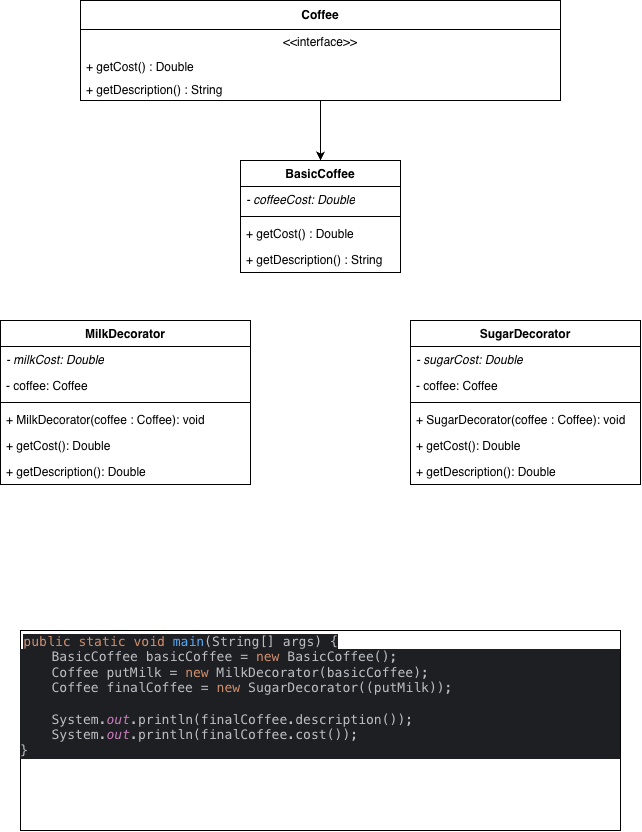

The diagram above was exported from draw.io. Its source (the exported page's mxGraphModel, read from the mxfile embedded in the PNG):
<mxGraphModel dx="1351" dy="903" grid="1" gridSize="10" guides="1" tooltips="1" connect="1" arrows="1" fold="1" page="1" pageScale="1" pageWidth="827" pageHeight="1169" math="0" shadow="0">
  <root>
    <mxCell id="0" />
    <mxCell id="1" parent="0" />
    <mxCell id="TrgT6-b21Dnhq2oeFlCD-1" parent="1" style="swimlane;fontStyle=1;align=center;verticalAlign=middle;childLayout=stackLayout;horizontal=1;startSize=29;horizontalStack=0;resizeParent=1;resizeParentMax=0;resizeLast=0;collapsible=0;marginBottom=0;html=1;whiteSpace=wrap;" value="Coffee" vertex="1">
      <mxGeometry height="100" width="480" x="220" y="40" as="geometry" />
    </mxCell>
    <mxCell id="TrgT6-b21Dnhq2oeFlCD-2" parent="TrgT6-b21Dnhq2oeFlCD-1" style="text;html=1;strokeColor=none;fillColor=none;align=center;verticalAlign=middle;spacingLeft=4;spacingRight=4;overflow=hidden;rotatable=0;points=[[0,0.5],[1,0.5]];portConstraint=eastwest;whiteSpace=wrap;" value="&amp;lt;&amp;lt;interface&amp;gt;&amp;gt;" vertex="1">
      <mxGeometry height="25" width="480" y="29" as="geometry" />
    </mxCell>
    <mxCell id="TrgT6-b21Dnhq2oeFlCD-4" parent="TrgT6-b21Dnhq2oeFlCD-1" style="text;html=1;strokeColor=none;fillColor=none;align=left;verticalAlign=middle;spacingLeft=4;spacingRight=4;overflow=hidden;rotatable=0;points=[[0,0.5],[1,0.5]];portConstraint=eastwest;whiteSpace=wrap;" value="+ getCost() : Double" vertex="1">
      <mxGeometry height="25" width="480" y="54" as="geometry" />
    </mxCell>
    <mxCell id="TrgT6-b21Dnhq2oeFlCD-3" parent="TrgT6-b21Dnhq2oeFlCD-1" style="text;html=1;strokeColor=none;fillColor=none;align=left;verticalAlign=middle;spacingLeft=4;spacingRight=4;overflow=hidden;rotatable=0;points=[[0,0.5],[1,0.5]];portConstraint=eastwest;whiteSpace=wrap;" value="+ getDescription() : String" vertex="1">
      <mxGeometry height="21" width="480" y="79" as="geometry" />
    </mxCell>
    <mxCell id="TrgT6-b21Dnhq2oeFlCD-5" parent="1" style="swimlane;fontStyle=1;align=center;verticalAlign=top;childLayout=stackLayout;horizontal=1;startSize=26;horizontalStack=0;resizeParent=1;resizeParentMax=0;resizeLast=0;collapsible=1;marginBottom=0;whiteSpace=wrap;html=1;" value="MilkDecorator" vertex="1">
      <mxGeometry height="164" width="250" x="140" y="360" as="geometry" />
    </mxCell>
    <mxCell id="TrgT6-b21Dnhq2oeFlCD-6" parent="TrgT6-b21Dnhq2oeFlCD-5" style="text;strokeColor=none;fillColor=none;align=left;verticalAlign=top;spacingLeft=4;spacingRight=4;overflow=hidden;rotatable=0;points=[[0,0.5],[1,0.5]];portConstraint=eastwest;whiteSpace=wrap;html=1;" value="&lt;i&gt;- milkCost: Double&lt;/i&gt;" vertex="1">
      <mxGeometry height="26" width="250" y="26" as="geometry" />
    </mxCell>
    <mxCell id="TrgT6-b21Dnhq2oeFlCD-24" parent="TrgT6-b21Dnhq2oeFlCD-5" style="text;strokeColor=none;fillColor=none;align=left;verticalAlign=top;spacingLeft=4;spacingRight=4;overflow=hidden;rotatable=0;points=[[0,0.5],[1,0.5]];portConstraint=eastwest;whiteSpace=wrap;html=1;" value="- coffee: Coffee" vertex="1">
      <mxGeometry height="26" width="250" y="52" as="geometry" />
    </mxCell>
    <mxCell id="TrgT6-b21Dnhq2oeFlCD-7" parent="TrgT6-b21Dnhq2oeFlCD-5" style="line;strokeWidth=1;fillColor=none;align=left;verticalAlign=middle;spacingTop=-1;spacingLeft=3;spacingRight=3;rotatable=0;labelPosition=right;points=[];portConstraint=eastwest;strokeColor=inherit;" value="" vertex="1">
      <mxGeometry height="8" width="250" y="78" as="geometry" />
    </mxCell>
    <mxCell id="TrgT6-b21Dnhq2oeFlCD-26" parent="TrgT6-b21Dnhq2oeFlCD-5" style="text;strokeColor=none;fillColor=none;align=left;verticalAlign=top;spacingLeft=4;spacingRight=4;overflow=hidden;rotatable=0;points=[[0,0.5],[1,0.5]];portConstraint=eastwest;whiteSpace=wrap;html=1;" value="+ MilkDecorator(coffee : Coffee): void" vertex="1">
      <mxGeometry height="26" width="250" y="86" as="geometry" />
    </mxCell>
    <mxCell id="TrgT6-b21Dnhq2oeFlCD-8" parent="TrgT6-b21Dnhq2oeFlCD-5" style="text;strokeColor=none;fillColor=none;align=left;verticalAlign=top;spacingLeft=4;spacingRight=4;overflow=hidden;rotatable=0;points=[[0,0.5],[1,0.5]];portConstraint=eastwest;whiteSpace=wrap;html=1;" value="+ getCost(): Double" vertex="1">
      <mxGeometry height="26" width="250" y="112" as="geometry" />
    </mxCell>
    <mxCell id="TrgT6-b21Dnhq2oeFlCD-27" parent="TrgT6-b21Dnhq2oeFlCD-5" style="text;strokeColor=none;fillColor=none;align=left;verticalAlign=top;spacingLeft=4;spacingRight=4;overflow=hidden;rotatable=0;points=[[0,0.5],[1,0.5]];portConstraint=eastwest;whiteSpace=wrap;html=1;" value="+ getDescription(): Double" vertex="1">
      <mxGeometry height="26" width="250" y="138" as="geometry" />
    </mxCell>
    <mxCell id="TrgT6-b21Dnhq2oeFlCD-9" parent="1" style="swimlane;fontStyle=1;align=center;verticalAlign=top;childLayout=stackLayout;horizontal=1;startSize=26;horizontalStack=0;resizeParent=1;resizeParentMax=0;resizeLast=0;collapsible=1;marginBottom=0;whiteSpace=wrap;html=1;" value="SugarDecorator" vertex="1">
      <mxGeometry height="164" width="230" x="550" y="360" as="geometry" />
    </mxCell>
    <mxCell id="TrgT6-b21Dnhq2oeFlCD-10" parent="TrgT6-b21Dnhq2oeFlCD-9" style="text;strokeColor=none;fillColor=none;align=left;verticalAlign=top;spacingLeft=4;spacingRight=4;overflow=hidden;rotatable=0;points=[[0,0.5],[1,0.5]];portConstraint=eastwest;whiteSpace=wrap;html=1;" value="&lt;i&gt;- sugarCost: Double&lt;/i&gt;" vertex="1">
      <mxGeometry height="26" width="230" y="26" as="geometry" />
    </mxCell>
    <mxCell id="TrgT6-b21Dnhq2oeFlCD-25" parent="TrgT6-b21Dnhq2oeFlCD-9" style="text;strokeColor=none;fillColor=none;align=left;verticalAlign=top;spacingLeft=4;spacingRight=4;overflow=hidden;rotatable=0;points=[[0,0.5],[1,0.5]];portConstraint=eastwest;whiteSpace=wrap;html=1;" value="- coffee: Coffee" vertex="1">
      <mxGeometry height="26" width="230" y="52" as="geometry" />
    </mxCell>
    <mxCell id="TrgT6-b21Dnhq2oeFlCD-11" parent="TrgT6-b21Dnhq2oeFlCD-9" style="line;strokeWidth=1;fillColor=none;align=left;verticalAlign=middle;spacingTop=-1;spacingLeft=3;spacingRight=3;rotatable=0;labelPosition=right;points=[];portConstraint=eastwest;strokeColor=inherit;" value="" vertex="1">
      <mxGeometry height="8" width="230" y="78" as="geometry" />
    </mxCell>
    <mxCell id="TrgT6-b21Dnhq2oeFlCD-12" parent="TrgT6-b21Dnhq2oeFlCD-9" style="text;strokeColor=none;fillColor=none;align=left;verticalAlign=top;spacingLeft=4;spacingRight=4;overflow=hidden;rotatable=0;points=[[0,0.5],[1,0.5]];portConstraint=eastwest;whiteSpace=wrap;html=1;" value="+ SugarDecorator(coffee : Coffee): void" vertex="1">
      <mxGeometry height="26" width="230" y="86" as="geometry" />
    </mxCell>
    <mxCell id="TrgT6-b21Dnhq2oeFlCD-28" parent="TrgT6-b21Dnhq2oeFlCD-9" style="text;strokeColor=none;fillColor=none;align=left;verticalAlign=top;spacingLeft=4;spacingRight=4;overflow=hidden;rotatable=0;points=[[0,0.5],[1,0.5]];portConstraint=eastwest;whiteSpace=wrap;html=1;" value="+ getCost(): Double" vertex="1">
      <mxGeometry height="26" width="230" y="112" as="geometry" />
    </mxCell>
    <mxCell id="TrgT6-b21Dnhq2oeFlCD-29" parent="TrgT6-b21Dnhq2oeFlCD-9" style="text;strokeColor=none;fillColor=none;align=left;verticalAlign=top;spacingLeft=4;spacingRight=4;overflow=hidden;rotatable=0;points=[[0,0.5],[1,0.5]];portConstraint=eastwest;whiteSpace=wrap;html=1;" value="+ getDescription(): Double" vertex="1">
      <mxGeometry height="26" width="230" y="138" as="geometry" />
    </mxCell>
    <mxCell id="TrgT6-b21Dnhq2oeFlCD-13" parent="1" style="swimlane;fontStyle=1;align=center;verticalAlign=top;childLayout=stackLayout;horizontal=1;startSize=26;horizontalStack=0;resizeParent=1;resizeParentMax=0;resizeLast=0;collapsible=1;marginBottom=0;whiteSpace=wrap;html=1;" value="BasicCoffee" vertex="1">
      <mxGeometry height="112" width="160" x="380" y="200" as="geometry" />
    </mxCell>
    <mxCell id="TrgT6-b21Dnhq2oeFlCD-14" parent="TrgT6-b21Dnhq2oeFlCD-13" style="text;strokeColor=none;fillColor=none;align=left;verticalAlign=top;spacingLeft=4;spacingRight=4;overflow=hidden;rotatable=0;points=[[0,0.5],[1,0.5]];portConstraint=eastwest;whiteSpace=wrap;html=1;" value="&lt;i&gt;- coffeeCost: Double&lt;/i&gt;" vertex="1">
      <mxGeometry height="26" width="160" y="26" as="geometry" />
    </mxCell>
    <mxCell id="TrgT6-b21Dnhq2oeFlCD-15" parent="TrgT6-b21Dnhq2oeFlCD-13" style="line;strokeWidth=1;fillColor=none;align=left;verticalAlign=middle;spacingTop=-1;spacingLeft=3;spacingRight=3;rotatable=0;labelPosition=right;points=[];portConstraint=eastwest;strokeColor=inherit;" value="" vertex="1">
      <mxGeometry height="8" width="160" y="52" as="geometry" />
    </mxCell>
    <mxCell id="TrgT6-b21Dnhq2oeFlCD-16" parent="TrgT6-b21Dnhq2oeFlCD-13" style="text;strokeColor=none;fillColor=none;align=left;verticalAlign=top;spacingLeft=4;spacingRight=4;overflow=hidden;rotatable=0;points=[[0,0.5],[1,0.5]];portConstraint=eastwest;whiteSpace=wrap;html=1;" value="+ getCost() : Double" vertex="1">
      <mxGeometry height="26" width="160" y="60" as="geometry" />
    </mxCell>
    <mxCell id="TrgT6-b21Dnhq2oeFlCD-17" parent="TrgT6-b21Dnhq2oeFlCD-13" style="text;strokeColor=none;fillColor=none;align=left;verticalAlign=top;spacingLeft=4;spacingRight=4;overflow=hidden;rotatable=0;points=[[0,0.5],[1,0.5]];portConstraint=eastwest;whiteSpace=wrap;html=1;" value="+ getDescription() : String" vertex="1">
      <mxGeometry height="26" width="160" y="86" as="geometry" />
    </mxCell>
    <mxCell id="TrgT6-b21Dnhq2oeFlCD-23" edge="1" parent="1" source="TrgT6-b21Dnhq2oeFlCD-3" style="edgeStyle=orthogonalEdgeStyle;rounded=0;orthogonalLoop=1;jettySize=auto;html=1;entryX=0.5;entryY=0;entryDx=0;entryDy=0;exitX=0.5;exitY=1.01;exitDx=0;exitDy=0;exitPerimeter=0;" target="TrgT6-b21Dnhq2oeFlCD-13">
      <mxGeometry relative="1" as="geometry">
        <Array as="points" />
      </mxGeometry>
    </mxCell>
    <mxCell id="TrgT6-b21Dnhq2oeFlCD-30" parent="1" style="verticalAlign=top;align=left;overflow=fill;html=1;whiteSpace=wrap;" value="&lt;p style=&quot;margin:0px;margin-top:4px;text-align:center;&quot;&gt;&lt;/p&gt;&lt;div style=&quot;height:2px;&quot;&gt;&lt;b&gt;&amp;nbsp;&lt;/b&gt;&lt;span style=&quot;font-family: &amp;quot;JetBrains Mono&amp;quot;, monospace; font-size: 9.8pt; background-color: rgb(30, 31, 34); color: rgb(207, 142, 109);&quot;&gt;public static void &lt;/span&gt;&lt;span style=&quot;font-family: &amp;quot;JetBrains Mono&amp;quot;, monospace; font-size: 9.8pt; background-color: rgb(30, 31, 34); color: rgb(86, 168, 245);&quot;&gt;main&lt;/span&gt;&lt;span style=&quot;font-family: &amp;quot;JetBrains Mono&amp;quot;, monospace; font-size: 9.8pt; background-color: rgb(30, 31, 34); color: rgb(188, 190, 196);&quot;&gt;(String[] args) {&lt;/span&gt;&lt;/div&gt;&lt;div style=&quot;background-color:#1e1f22;color:#bcbec4&quot;&gt;&lt;pre style=&quot;font-family:'JetBrains Mono',monospace;font-size:9.8pt;&quot;&gt;    BasicCoffee basicCoffee = &lt;span style=&quot;color:#cf8e6d;&quot;&gt;new &lt;/span&gt;BasicCoffee();&lt;br&gt;    Coffee putMilk = &lt;span style=&quot;color:#cf8e6d;&quot;&gt;new &lt;/span&gt;MilkDecorator(basicCoffee);&lt;br&gt;    Coffee finalCoffee = &lt;span style=&quot;color:#cf8e6d;&quot;&gt;new &lt;/span&gt;SugarDecorator((putMilk));&lt;br&gt;&lt;br&gt;    System.&lt;span style=&quot;color:#c77dbb;font-style:italic;&quot;&gt;out&lt;/span&gt;.println(finalCoffee.description());&lt;br&gt;    System.&lt;span style=&quot;color:#c77dbb;font-style:italic;&quot;&gt;out&lt;/span&gt;.println(finalCoffee.cost());&lt;br&gt;}&lt;/pre&gt;&lt;/div&gt;" vertex="1">
      <mxGeometry height="200" width="600" x="160" y="670" as="geometry" />
    </mxCell>
  </root>
</mxGraphModel>